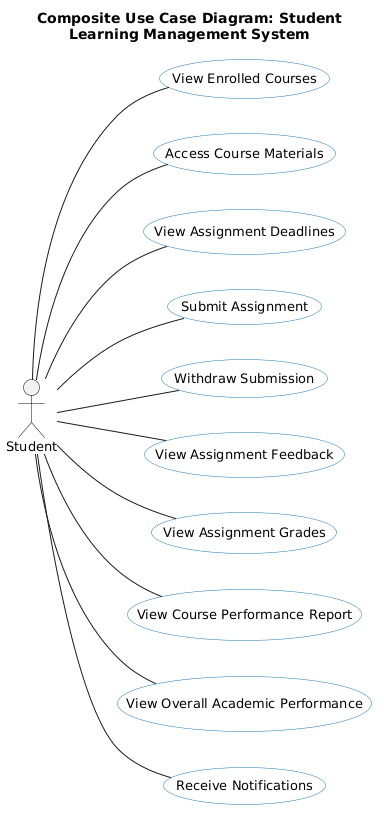

The diagram above was rendered by PlantUML. Its source (embedded in the PNG):
@startuml
title Composite Use Case Diagram: Student\nLearning Management System

left to right direction

skinparam shadowing false
skinparam defaultFontName SansSerif
skinparam defaultFontSize 13
skinparam usecase {
  BackgroundColor White
  BorderColor #1f77b4
  FontColor Black
}
skinparam actor {
  BorderColor Black
  FontColor Black
}

actor "Student" as S

usecase "View Enrolled Courses"             as UC1
usecase "Access Course Materials"           as UC2
usecase "View Assignment Deadlines"         as UC3
usecase "Submit Assignment"                 as UC4
usecase "Withdraw Submission"               as UC5
usecase "View Assignment Feedback"          as UC6
usecase "View Assignment Grades"            as UC7
usecase "View Course Performance Report"    as UC8
usecase "View Overall Academic Performance" as UC9
usecase "Receive Notifications"             as UC10

S -- UC1
S -- UC2
S -- UC3
S -- UC4
S -- UC5
S -- UC6
S -- UC7
S -- UC8
S -- UC9
S -- UC10
@enduml